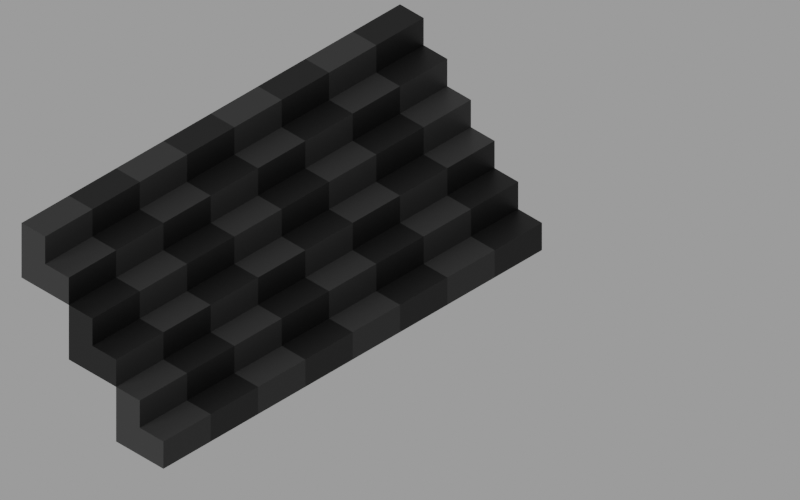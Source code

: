 # Source: Level.blend  (saved by Blender 4.0.36; exported with 4.5.12 LTS)
import bpy
from mathutils import Matrix  # noqa: F401  (used for matrix-valued properties, if any)

bpy.ops.wm.read_factory_settings(use_empty=True)
scene = bpy.context.scene
scene.name = 'Scene'

# ---- collections
col_collection = bpy.data.collections.new('Collection'); scene.collection.children.link(col_collection)

# ---- images (referenced by path relative to the original .blend; pixels are not part of the script)
import os
ASSET_DIR = os.environ.get("B2B_ASSET_DIR", "")  # directory of the original .blend (textures are referenced by path, not embedded)
HERE = os.path.dirname(os.path.abspath(__file__))  # packed textures are extracted next to this script under _unpacked/

def load_image(name, relpath, width, height, colorspace="sRGB"):
    """Load a texture the original file referenced (path relative to the .blend, or extracted next to this script)."""
    p = next((c for c in (os.path.join(HERE, relpath), os.path.join(ASSET_DIR, relpath)) if relpath and os.path.exists(c)), "")
    if p:
        img = bpy.data.images.load(p, check_existing=True)
        img.name = name
    else:  # same state as the original file: an image datablock whose file is absent (Cycles renders it pink)
        img = bpy.data.images.new(name, width, height)
        img.source = "FILE"
        img.filepath = "//" + (relpath or name)
    img.colorspace_settings.name = colorspace
    return img
img_default_png = load_image('Default.png', 'Default.png', 1024, 1024, 'sRGB')

# ---- materials (node trees are filled in below, after node groups)
mat_material = bpy.data.materials.new('Material')
mat_material.alpha_threshold = 0.0
mat_material.use_transparent_shadow = False
mat_material.roughness = 0.5
mat_material.line_color = (0.0, 0.0, 0.0, 1.0)
mat_material_001 = bpy.data.materials.new('Material.001')
mat_material_001.use_transparent_shadow = False
mat_default = bpy.data.materials.new('Default')
mat_default.surface_render_method = 'BLENDED'
mat_default.blend_method = 'BLEND'
mat_material_002 = bpy.data.materials.new('Material.002')
mat_material_002.alpha_threshold = 0.0
mat_material_002.use_transparent_shadow = False
mat_material_002.roughness = 0.5
mat_material_002.line_color = (0.0, 0.0, 0.0, 1.0)
mat_material_003 = bpy.data.materials.new('Material.003')
mat_material_003.use_transparent_shadow = False

# ---- material node trees
mat_material.use_nodes = True; mat_material.node_tree.nodes.clear()
_N = mat_material.node_tree.nodes; _L = mat_material.node_tree.links
n0 = _N.new('ShaderNodeOutputMaterial'); n0.name = 'Material Output'; n0.location = (300, 300)
n1 = _N.new('ShaderNodeBsdfPrincipled'); n1.name = 'Principled BSDF'; n1.location = (10, 300)
n1.inputs[3].default_value = 1.45
n2 = _N.new('ShaderNodeTexChecker'); n2.name = 'Checker Texture'; n2.location = (-238, 263)
n2.inputs[1].default_value = (0.0, 0.0, 0.0, 1.0)
n2.inputs[2].default_value = (0.00886, 0.00886, 0.00886, 1.0)
n2.inputs[3].default_value = 8.0
n3 = _N.new('ShaderNodeTexCoord'); n3.name = 'Texture Coordinate'; n3.location = (-598, 223)
n4 = _N.new('ShaderNodeMapping'); n4.name = 'Mapping'; n4.location = (-418, 223)
n4.vector_type = 'VECTOR'
n4.inputs[3].default_value = (1.0, 1.0, 8.941e-08)
_L.new(n1.outputs[0], n0.inputs[0])
_L.new(n2.outputs[0], n1.inputs[0])
_L.new(n4.outputs[0], n2.inputs[0])
_L.new(n3.outputs[0], n4.inputs[0])
n0.is_active_output = True
mat_material_001.use_nodes = True; mat_material_001.node_tree.nodes.clear()
_N = mat_material_001.node_tree.nodes; _L = mat_material_001.node_tree.links
n0 = _N.new('ShaderNodeBsdfPrincipled'); n0.name = 'Principled BSDF'; n0.location = (10, 300)
n0.inputs[3].default_value = 1.45
n1 = _N.new('ShaderNodeOutputMaterial'); n1.name = 'Material Output'; n1.location = (300, 300)
_L.new(n0.outputs[0], n1.inputs[0])
n1.is_active_output = True
mat_default.use_nodes = True; mat_default.node_tree.nodes.clear()
_N = mat_default.node_tree.nodes; _L = mat_default.node_tree.links
n0 = _N.new('ShaderNodeOutputMaterial'); n0.name = 'Material Output'; n0.location = (300, 300)
n1 = _N.new('ShaderNodeTexImage'); n1.name = 'Image Texture'; n1.location = (-200, 300)
n1.image = img_default_png
n1.extension = 'CLIP'
n2 = _N.new('ShaderNodeBsdfPrincipled'); n2.name = 'Principled BSDF'; n2.location = (0, 300)
n2.inputs[3].default_value = 1.45
_L.new(n1.outputs[0], n2.inputs[0])
_L.new(n1.outputs[1], n2.inputs[4])
_L.new(n2.outputs[0], n0.inputs[0])
n0.is_active_output = True
mat_material_002.use_nodes = True; mat_material_002.node_tree.nodes.clear()
_N = mat_material_002.node_tree.nodes; _L = mat_material_002.node_tree.links
n0 = _N.new('ShaderNodeOutputMaterial'); n0.name = 'Material Output'; n0.location = (300, 300)
n1 = _N.new('ShaderNodeBsdfPrincipled'); n1.name = 'Principled BSDF'; n1.location = (10, 300)
n1.inputs[3].default_value = 1.45
n2 = _N.new('ShaderNodeTexChecker'); n2.name = 'Checker Texture'; n2.location = (-238, 263)
n2.inputs[1].default_value = (0.0, 0.0, 0.0, 1.0)
n2.inputs[2].default_value = (0.00886, 0.00886, 0.00886, 1.0)
n2.inputs[3].default_value = 8.0
n3 = _N.new('ShaderNodeTexCoord'); n3.name = 'Texture Coordinate'; n3.location = (-598, 223)
n4 = _N.new('ShaderNodeMapping'); n4.name = 'Mapping'; n4.location = (-418, 223)
n4.vector_type = 'VECTOR'
n4.inputs[3].default_value = (0.125, 1.0, 8.941e-08)
_L.new(n1.outputs[0], n0.inputs[0])
_L.new(n2.outputs[0], n1.inputs[0])
_L.new(n4.outputs[0], n2.inputs[0])
_L.new(n3.outputs[0], n4.inputs[0])
n0.is_active_output = True
mat_material_003.use_nodes = True; mat_material_003.node_tree.nodes.clear()
_N = mat_material_003.node_tree.nodes; _L = mat_material_003.node_tree.links
n0 = _N.new('ShaderNodeOutputMaterial'); n0.name = 'Material Output'; n0.location = (300, 300)
n1 = _N.new('ShaderNodeBsdfPrincipled'); n1.name = 'Principled BSDF'; n1.location = (10, 300)
n1.inputs[0].default_value = (1.0, 1.0, 1.0, 1.0)
n1.inputs[1].default_value = 0.6535
n1.inputs[3].default_value = 1.45
_L.new(n1.outputs[0], n0.inputs[0])
n0.is_active_output = True

# ---- world
world_world = bpy.data.worlds.new('World'); scene.world = world_world
world_world.use_nodes = True; world_world.node_tree.nodes.clear()
_N = world_world.node_tree.nodes; _L = world_world.node_tree.links
n0 = _N.new('ShaderNodeOutputWorld'); n0.name = 'World Output'; n0.location = (300, 300)
n1 = _N.new('ShaderNodeBackground'); n1.name = 'Background'; n1.location = (10, 300)
n1.inputs[0].default_value = (0.05088, 0.05088, 0.05088, 1.0)
n1.inputs[1].default_value = 7.3
_L.new(n1.outputs[0], n0.inputs[0])
n0.is_active_output = True
world_world.color = (0.05088, 0.05088, 0.05088)
world_world.use_sun_shadow = False
world_world.sun_shadow_jitter_overblur = 0.0

# ---- cameras
cam_camera = bpy.data.cameras.new('Camera')
cam_camera.type = 'ORTHO'
cam_camera.clip_end = 100.0
cam_camera.ortho_scale = 23.91
cam_camera.shift_y = -0.01

# ---- lights
light_sun = bpy.data.lights.new('Sun', 'SUN')
light_sun.transmission_factor = 0.0
light_sun.volume_factor = 0.0
light_sun.angle = 0.9691

# ---- meshes
me_cube = bpy.data.meshes.new('Cube')
me_cube.from_pydata([(8.0, 8.0, 1.0), (8.0, 8.0, -1.0), (8.0, -8.0, 1.0), (8.0, -8.0, -1.0), (-8.0, 8.0, 1.0), (-8.0, 8.0, -1.0), (-8.0, -8.0, 1.0), (-8.0, -8.0, -1.0)], [], [(0, 4, 6, 2), (3, 2, 6, 7), (7, 6, 4, 5), (5, 1, 3, 7), (1, 0, 2, 3), (5, 4, 0, 1)])
_uv = me_cube.uv_layers.new(name='UVMap')
_uv.uv.foreach_set('vector', [0.625, 0.5, 0.875, 0.5, 0.875, 0.75, 0.625, 0.75, 0.375, 0.75, 0.625, 0.75, 0.625, 1.0, 0.375, 1.0, 0.375, 0.0, 0.625, 0.0, 0.625, 0.25, 0.375, 0.25, 0.125, 0.5, 0.375, 0.5, 0.375, 0.75, 0.125, 0.75, 0.375, 0.5, 0.625, 0.5, 0.625, 0.75, 0.375, 0.75, 0.375, 0.25, 0.625, 0.25, 0.625, 0.5, 0.375, 0.5])
me_cube.materials.append(mat_material)
me_cube.materials.append(mat_material_001)
me_cube.use_mirror_vertex_groups = False
me_cube.update()
me_default = bpy.data.meshes.new('Default')
me_default.from_pydata([(-0.5, -0.5, 0.0), (0.5, -0.5, 0.0), (-0.5, 0.5, 0.0), (0.5, 0.5, 0.0)], [], [(0, 1, 3, 2)])
_uv = me_default.uv_layers.new(name='UVMap')
_uv.uv.foreach_set('vector', [0.0, 0.0, 1.0, 0.0, 1.0, 1.0, 0.0, 1.0])
me_default.materials.append(mat_default)
me_default.update()
me_cube_001 = bpy.data.meshes.new('Cube.001')
me_cube_001.from_pydata([(0.0, 8.0, 0.0), (8.0, 8.0, -1.0), (0.0, -8.0, 0.0), (8.0, -8.0, -1.0), (-8.0, 8.0, 1.0), (-8.0, 8.0, -1.0), (-8.0, -8.0, 1.0), (-8.0, -8.0, -1.0), (-8.0, 0.0, -1.0), (0.0, 8.0, -1.0), (8.0, 8.0, 0.0), (-8.0, -8.0, 0.0), (8.0, -8.0, 0.0), (-8.0, 8.0, 0.0), (0.0, -8.0, 1.0), (0.0, 0.0, 0.0), (0.0, -8.0, -1.0), (-8.0, 0.0, 1.0), (0.0, 8.0, 1.0), (8.0, 0.0, -1.0), (0.0, 8.0, 0.0), (8.0, 0.0, 0.0), (0.0, 0.0, -1.0), (-8.0, 0.0, 0.0), (0.0, -8.0, 0.0), (0.0, 0.0, 1.0)], [], [(25, 17, 6, 14), (24, 14, 6, 11), (23, 17, 4, 13), (22, 19, 3, 16), (21, 15, 2, 12), (20, 18, 0, 10), (9, 20, 10, 1), (5, 13, 20, 9), (13, 4, 18, 20), (19, 21, 12, 3), (1, 10, 21, 19), (10, 0, 15, 21), (8, 22, 16, 7), (5, 9, 22, 8), (9, 1, 19, 22), (8, 23, 13, 5), (7, 11, 23, 8), (11, 6, 17, 23), (16, 24, 11, 7), (3, 12, 24, 16), (12, 2, 14, 24), (15, 25, 14, 2), (0, 18, 25, 15), (18, 4, 17, 25)])
_uv = me_cube_001.uv_layers.new(name='UVMap')
_uv.uv.foreach_set('vector', [0.75, 0.625, 0.875, 0.625, 0.875, 0.75, 0.75, 0.75, 0.5, 0.875, 0.625, 0.875, 0.625, 1.0, 0.5, 1.0, 0.5, 0.125, 0.625, 0.125, 0.625, 0.25, 0.5, 0.25, 0.25, 0.625, 0.375, 0.625, 0.375, 0.75, 0.25, 0.75, 0.5, 0.625, 0.625, 0.625, 0.625, 0.75, 0.5, 0.75, 0.5, 0.375, 0.625, 0.375, 0.625, 0.5, 0.5, 0.5, 0.375, 0.375, 0.5, 0.375, 0.5, 0.5, 0.375, 0.5, 0.375, 0.25, 0.5, 0.25, 0.5, 0.375, 0.375, 0.375, 0.5, 0.25, 0.625, 0.25, 0.625, 0.375, 0.5, 0.375, 0.375, 0.625, 0.5, 0.625, 0.5, 0.75, 0.375, 0.75, 0.375, 0.5, 0.5, 0.5, 0.5, 0.625, 0.375, 0.625, 0.5, 0.5, 0.625, 0.5, 0.625, 0.625, 0.5, 0.625, 0.125, 0.625, 0.25, 0.625, 0.25, 0.75, 0.125, 0.75, 0.125, 0.5, 0.25, 0.5, 0.25, 0.625, 0.125, 0.625, 0.25, 0.5, 0.375, 0.5, 0.375, 0.625, 0.25, 0.625, 0.375, 0.125, 0.5, 0.125, 0.5, 0.25, 0.375, 0.25, 0.375, 0.0, 0.5, 0.0, 0.5, 0.125, 0.375, 0.125, 0.5, 0.0, 0.625, 0.0, 0.625, 0.125, 0.5, 0.125, 0.375, 0.875, 0.5, 0.875, 0.5, 1.0, 0.375, 1.0, 0.375, 0.75, 0.5, 0.75, 0.5, 0.875, 0.375, 0.875, 0.5, 0.75, 0.625, 0.75, 0.625, 0.875, 0.5, 0.875, 0.625, 0.625, 0.75, 0.625, 0.75, 0.75, 0.625, 0.75, 0.625, 0.5, 0.75, 0.5, 0.75, 0.625, 0.625, 0.625, 0.75, 0.5, 0.875, 0.5, 0.875, 0.625, 0.75, 0.625])
me_cube_001.materials.append(mat_material_002)
me_cube_001.materials.append(mat_material_001)
me_cube_001.use_mirror_vertex_groups = False
me_cube_001.update()
me_cylinder = bpy.data.meshes.new('Cylinder')
me_cylinder.from_pydata([(0.0, 0.2, -8.005), (0.0, 0.2, 0.01389), (0.1286, 0.1532, -8.005), (0.1286, 0.1532, 0.01389), (0.197, 0.03473, -8.005), (0.197, 0.03473, 0.01389), (0.1732, -0.1, -8.005), (0.1732, -0.1, 0.01389), (0.0684, -0.1879, -8.005), (0.0684, -0.1879, 0.01389), (-0.0684, -0.1879, -8.005), (-0.0684, -0.1879, 0.01389), (-0.1732, -0.1, -8.005), (-0.1732, -0.1, 0.01389), (-0.197, 0.03473, -8.005), (-0.197, 0.03473, 0.01389), (-0.1286, 0.1532, -8.005), (-0.1286, 0.1532, 0.01389), (0.0, 0.2, -4.996), (0.1286, 0.1532, -4.996), (0.197, 0.03473, -4.996), (0.1732, -0.1, -4.996), (0.0684, -0.1879, -4.996), (-0.0684, -0.1879, -4.996), (-0.1732, -0.1, -4.996), (-0.197, 0.03473, -4.996), (-0.1286, 0.1532, -4.996), (0.1967, 0.2, -4.996), (0.1967, 0.1532, -5.124), (0.1967, 0.03473, -5.193), (0.1967, -0.1, -5.169), (0.1967, -0.1879, -5.064), (0.1967, -0.1879, -4.927), (0.1967, -0.1, -4.822), (0.1967, 0.03473, -4.799), (0.1967, 0.1532, -4.867), (2.105, 0.2, -4.996), (2.105, 0.1532, -5.124), (2.105, 0.03473, -5.193), (2.105, -0.1, -5.169), (2.105, -0.1879, -5.064), (2.105, -0.1879, -4.927), (2.105, -0.1, -4.822), (2.105, 0.03473, -4.799), (2.105, 0.1532, -4.867), (2.107, -0.9071, -5.236), (2.069, -0.9443, -5.236), (2.069, -0.9071, -5.273), (2.0, -0.9443, -5.236), (1.963, -0.9071, -5.236), (2.0, -0.9071, -5.273), (2.107, 0.9071, -5.236), (2.069, 0.9071, -5.273), (2.069, 0.9443, -5.236), (1.963, 0.9071, -5.236), (2.0, 0.9443, -5.236), (2.0, 0.9071, -5.273), (2.107, -0.9071, -4.683), (2.069, -0.9071, -4.646), (2.069, -0.9443, -4.683), (1.963, -0.9071, -4.683), (2.0, -0.9443, -4.683), (2.0, -0.9071, -4.646), (2.107, 0.9071, -4.683), (2.069, 0.9443, -4.683), (2.069, 0.9071, -4.646), (1.963, 0.9071, -4.683), (2.0, 0.9071, -4.646), (2.0, 0.9443, -4.683)], [], [(18, 1, 3, 19), (19, 3, 5, 20), (20, 5, 7, 21), (21, 7, 9, 22), (22, 9, 11, 23), (23, 11, 13, 24), (24, 13, 15, 25), (3, 1, 17, 15, 13, 11, 9, 7, 5), (25, 15, 17, 26), (26, 17, 1, 18), (0, 2, 4, 6, 8, 10, 12, 14, 16), (16, 26, 18, 0), (14, 25, 26, 16), (12, 24, 25, 14), (10, 23, 24, 12), (8, 22, 23, 10), (6, 21, 22, 8), (4, 20, 21, 6), (2, 19, 20, 4), (0, 18, 19, 2), (20, 19, 28, 29), (23, 22, 31, 32), (26, 25, 34, 35), (19, 18, 27, 28), (22, 21, 30, 31), (25, 24, 33, 34), (21, 20, 29, 30), (24, 23, 32, 33), (18, 26, 35, 27), (31, 30, 39, 40), (34, 33, 42, 43), (30, 29, 38, 39), (33, 32, 41, 42), (27, 35, 44, 36), (29, 28, 37, 38), (32, 31, 40, 41), (35, 34, 43, 44), (28, 27, 36, 37), (59, 61, 48, 46), (65, 67, 62, 58), (66, 54, 49, 60), (47, 50, 56, 52), (53, 55, 68, 64), (45, 46, 47), (48, 49, 50), (51, 52, 53), (54, 55, 56), (57, 58, 59), (60, 61, 62), (63, 64, 65), (66, 67, 68), (51, 45, 47, 52), (46, 48, 50, 47), (49, 54, 56, 50), (55, 53, 52, 56), (63, 51, 53, 64), (54, 66, 68, 55), (67, 65, 64, 68), (57, 63, 65, 58), (66, 60, 62, 67), (61, 59, 58, 62), (45, 57, 59, 46), (60, 49, 48, 61), (51, 63, 57, 45)])
_uv = me_cylinder.uv_layers.new(name='UVMap')
_uv.uv.foreach_set('vector', [1.0, 0.75, 1.0, 1.0, 0.8889, 1.0, 0.8889, 0.75, 0.8889, 0.75, 0.8889, 1.0, 0.7778, 1.0, 0.7778, 0.75, 0.7778, 0.75, 0.7778, 1.0, 0.6667, 1.0, 0.6667, 0.75, 0.6667, 0.75, 0.6667, 1.0, 0.5556, 1.0, 0.5556, 0.75, 0.5556, 0.75, 0.5556, 1.0, 0.4444, 1.0, 0.4444, 0.75, 0.4444, 0.75, 0.4444, 1.0, 0.3333, 1.0, 0.3333, 0.75, 0.3333, 0.75, 0.3333, 1.0, 0.2222, 1.0, 0.2222, 0.75, 0.4043, 0.4339, 0.25, 0.49, 0.09573, 0.4339, 0.01365, 0.2917, 0.04215, 0.13, 0.1679, 0.02447, 0.3321, 0.02447, 0.4578, 0.13, 0.4864, 0.2917, 0.2222, 0.75, 0.2222, 1.0, 0.1111, 1.0, 0.1111, 0.75, 0.1111, 0.75, 0.1111, 1.0, 4.47e-08, 1.0, 4.47e-08, 0.75, 0.75, 0.49, 0.9043, 0.4339, 0.9864, 0.2917, 0.9578, 0.13, 0.8321, 0.02447, 0.6679, 0.02447, 0.5422, 0.13, 0.5136, 0.2917, 0.5957, 0.4339, 0.1111, 0.5, 0.1111, 0.75, 4.47e-08, 0.75, 4.47e-08, 0.5, 0.2222, 0.5, 0.2222, 0.75, 0.1111, 0.75, 0.1111, 0.5, 0.3333, 0.5, 0.3333, 0.75, 0.2222, 0.75, 0.2222, 0.5, 0.4444, 0.5, 0.4444, 0.75, 0.3333, 0.75, 0.3333, 0.5, 0.5556, 0.5, 0.5556, 0.75, 0.4444, 0.75, 0.4444, 0.5, 0.6667, 0.5, 0.6667, 0.75, 0.5556, 0.75, 0.5556, 0.5, 0.7778, 0.5, 0.7778, 0.75, 0.6667, 0.75, 0.6667, 0.5, 0.8889, 0.5, 0.8889, 0.75, 0.7778, 0.75, 0.7778, 0.5, 1.0, 0.5, 1.0, 0.75, 0.8889, 0.75, 0.8889, 0.5, 0.7778, 0.75, 0.8889, 0.75, 0.8889, 0.75, 0.7778, 0.75, 0.4444, 0.75, 0.5556, 0.75, 0.5556, 0.75, 0.4444, 0.75, 0.1111, 0.75, 0.2222, 0.75, 0.2222, 0.75, 0.1111, 0.75, 0.8889, 0.75, 1.0, 0.75, 1.0, 0.75, 0.8889, 0.75, 0.5556, 0.75, 0.6667, 0.75, 0.6667, 0.75, 0.5556, 0.75, 0.2222, 0.75, 0.3333, 0.75, 0.3333, 0.75, 0.2222, 0.75, 0.6667, 0.75, 0.7778, 0.75, 0.7778, 0.75, 0.6667, 0.75, 0.3333, 0.75, 0.4444, 0.75, 0.4444, 0.75, 0.3333, 0.75, 4.47e-08, 0.75, 0.1111, 0.75, 0.1111, 0.75, 4.47e-08, 0.75, 0.5556, 0.75, 0.6667, 0.75, 0.6667, 0.75, 0.5556, 0.75, 0.2222, 0.75, 0.3333, 0.75, 0.3333, 0.75, 0.2222, 0.75, 0.6667, 0.75, 0.7778, 0.75, 0.7778, 0.75, 0.6667, 0.75, 0.3333, 0.75, 0.4444, 0.75, 0.4444, 0.75, 0.3333, 0.75, 4.47e-08, 0.75, 0.1111, 0.75, 0.1111, 0.75, 4.47e-08, 0.75, 0.7778, 0.75, 0.8889, 0.75, 0.8889, 0.75, 0.7778, 0.75, 0.4444, 0.75, 0.5556, 0.75, 0.5556, 0.75, 0.4444, 0.75, 0.1111, 0.75, 0.2222, 0.75, 0.2222, 0.75, 0.1111, 0.75, 0.8889, 0.75, 1.0, 0.75, 1.0, 0.75, 0.8889, 0.75, 0.3898, 0.7648, 0.6102, 0.7648, 0.6102, 0.9852, 0.3898, 0.9852, 0.3898, 0.5049, 0.6102, 0.5049, 0.6102, 0.7451, 0.3898, 0.7451, 0.6398, 0.5049, 0.8602, 0.5049, 0.8602, 0.7451, 0.6398, 0.7451, 0.3898, 0.004926, 0.6102, 0.004926, 0.6102, 0.2451, 0.3898, 0.2451, 0.3898, 0.2648, 0.6102, 0.2648, 0.6102, 0.4852, 0.3898, 0.4852, 0.375, 0.004926, 0.3898, 0.0, 0.3898, 0.004926, 0.6102, 0.0, 0.625, 0.004926, 0.6102, 0.004926, 0.375, 0.2451, 0.3898, 0.2451, 0.3898, 0.25, 0.625, 0.2451, 0.6102, 0.25, 0.6102, 0.2451, 0.375, 0.7648, 0.3898, 0.75, 0.3898, 0.7648, 0.6398, 0.7451, 0.6398, 0.75, 0.625, 0.7451, 0.375, 0.4852, 0.3898, 0.4852, 0.3898, 0.5, 0.6398, 0.5049, 0.625, 0.5049, 0.6398, 0.5, 0.375, 0.2451, 0.375, 0.004926, 0.3898, 0.004926, 0.3898, 0.2451, 0.3898, 0.0, 0.6102, 0.0, 0.6102, 0.004926, 0.3898, 0.004926, 0.625, 0.004926, 0.625, 0.2451, 0.6102, 0.2451, 0.6102, 0.004926, 0.6102, 0.2648, 0.3898, 0.2648, 0.3898, 0.2451, 0.6102, 0.2451, 0.375, 0.4852, 0.375, 0.2648, 0.3898, 0.2648, 0.3898, 0.4852, 0.8602, 0.5049, 0.6398, 0.5049, 0.6398, 0.5, 0.8602, 0.5, 0.6102, 0.5049, 0.3898, 0.5049, 0.3898, 0.4852, 0.6102, 0.4852, 0.3602, 0.7451, 0.3602, 0.5049, 0.3898, 0.5049, 0.3898, 0.7451, 0.6398, 0.5049, 0.6398, 0.7451, 0.6102, 0.7451, 0.6102, 0.5049, 0.6102, 0.7648, 0.3898, 0.7648, 0.3898, 0.7451, 0.6102, 0.7451, 0.375, 0.9852, 0.375, 0.7648, 0.3898, 0.7648, 0.3898, 0.9852, 0.6398, 0.7451, 0.8602, 0.7451, 0.8602, 0.75, 0.6398, 0.75, 0.1398, 0.5049, 0.3602, 0.5049, 0.3602, 0.7451, 0.1398, 0.7451])
me_cylinder.materials.append(mat_material_003)
me_cylinder.update()

# ---- objects
ob_cube = bpy.data.objects.new('Cube', me_cube)
ob_camera = bpy.data.objects.new('Camera', cam_camera)
ob_default = bpy.data.objects.new('Default', me_default)
ob_sun = bpy.data.objects.new('Sun', light_sun)
ob_cube_001 = bpy.data.objects.new('Cube.001', me_cube_001)
ob_cylinder = bpy.data.objects.new('Cylinder', me_cylinder)
ob_empty = bpy.data.objects.new('Empty', None)

# ---- transforms, parenting, visibility, modifiers, constraints
ob_cube.location = (0.0, 0.0, 0.0)
ob_cube.lock_rotations_4d = False
ob_cube.empty_display_type = 'ARROWS'
ob_cube.hide_render = True
ob_cube.lineart.crease_threshold = 0.0
ob_camera.location = (12.66, -12.66, 12.98)
ob_camera.rotation_euler = (0.9547, 0.0, 0.7854)
ob_camera.lock_rotations_4d = False
ob_camera.empty_display_type = 'ARROWS'
ob_camera.color = (0.0, 0.0, 0.0, 0.0)
ob_camera.display_type = 'WIRE'
ob_camera.lineart.crease_threshold = 0.0
ob_default.location = (7.598, -7.598, 5.343)
ob_default.rotation_euler = (1.571, 0.0, 0.0)
ob_default.scale = (9.386, 9.386, 9.386)
ob_default.hide_render = True
_c = ob_default.constraints.new('TRACK_TO'); _c.name = 'Track To'
_c.target = ob_camera
_c.track_axis = 'TRACK_Z'
ob_sun.location = (-0.257, -17.68, 13.37)
ob_sun.rotation_euler = (0.9138, -0.03564, 0.1975)
ob_cube_001.location = (-3.0, 0.0, -4.0)
ob_cube_001.scale = (0.125, 1.0, 1.0)
ob_cube_001.lock_rotations_4d = False
ob_cube_001.empty_display_type = 'ARROWS'
ob_cube_001.lineart.crease_threshold = 0.0
_m = ob_cube_001.modifiers.new('Array', 'ARRAY')
_m.count = 3
_m.relative_offset_displace = (-1.0, 0.0, 1.0)
ob_cylinder.location = (0.0, 0.0, 3.0)
ob_cylinder.rotation_euler = (0.0, 1.571, 0.0)
ob_cylinder.hide_render = True
_m = ob_cylinder.modifiers.new('Mirror', 'MIRROR')
_m.mirror_object = ob_empty
ob_empty.location = (0.0, 0.0, 0.0)

# ---- collection membership
col_collection.objects.link(ob_cube)
col_collection.objects.link(ob_camera)
col_collection.objects.link(ob_default)
col_collection.objects.link(ob_sun)
col_collection.objects.link(ob_cube_001)
col_collection.objects.link(ob_cylinder)
col_collection.objects.link(ob_empty)

# ---- scene / render settings (as saved in the file)
scene.camera = ob_camera
scene.frame_start = 1; scene.frame_end = 250; scene.frame_set(1)
scene.render.engine = 'BLENDER_EEVEE_NEXT'
scene.render.resolution_x = 512
scene.render.resolution_y = 320
scene.render.film_transparent = True
scene.cycles.sampling_pattern = 'TABULATED_SOBOL'
scene.eevee.taa_samples = 1
scene.eevee.taa_render_samples = 1
scene.eevee.light_threshold = 0.0
bpy.context.view_layer.update()
